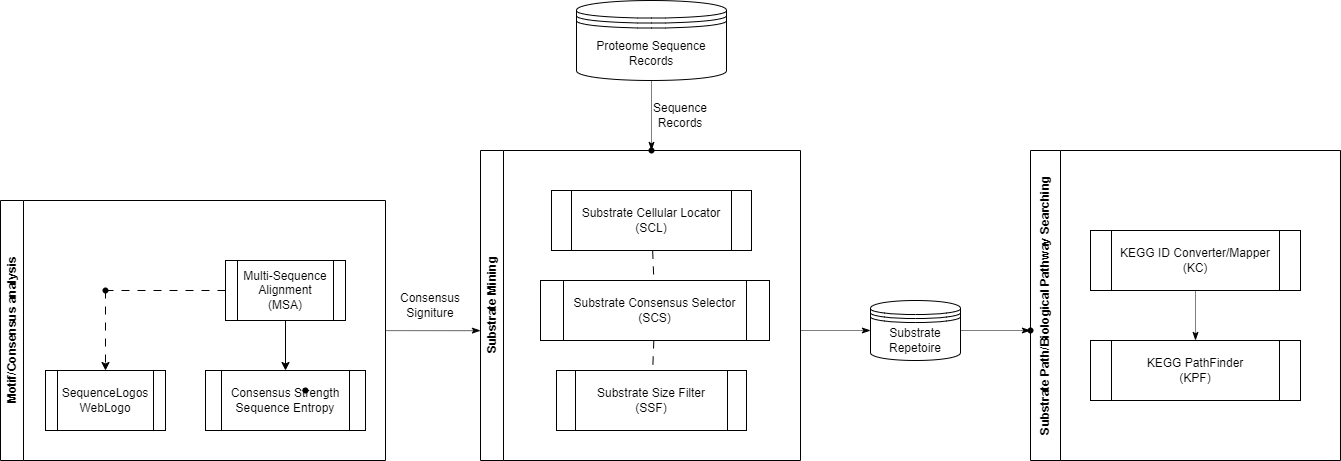

The diagram above was exported from draw.io. Its source (the exported page's mxGraphModel, read from the mxfile embedded in the PNG):
<mxGraphModel dx="1244" dy="825" grid="1" gridSize="10" guides="1" tooltips="1" connect="1" arrows="1" fold="1" page="1" pageScale="1" pageWidth="850" pageHeight="1100" math="0" shadow="0">
  <root>
    <mxCell id="0" />
    <mxCell id="1" parent="0" />
    <mxCell id="10" value="" style="edgeStyle=none;html=1;" edge="1" parent="1" source="2" target="9">
      <mxGeometry relative="1" as="geometry" />
    </mxCell>
    <mxCell id="13" value="" style="edgeStyle=none;html=1;dashed=1;dashPattern=8 8;endArrow=none;endFill=0;" edge="1" parent="1" source="2" target="12">
      <mxGeometry relative="1" as="geometry" />
    </mxCell>
    <mxCell id="2" value="Multi-Sequence Alignment&lt;br&gt;(MSA)" style="shape=process;whiteSpace=wrap;html=1;backgroundOutline=1;" vertex="1" parent="1">
      <mxGeometry x="255" y="400" width="120" height="60" as="geometry" />
    </mxCell>
    <mxCell id="26" value="" style="edgeStyle=none;html=1;dashed=1;dashPattern=1 1;endArrow=classicThin;endFill=1;entryX=0;entryY=0.581;entryDx=0;entryDy=0;entryPerimeter=0;" edge="1" parent="1" source="7" target="16">
      <mxGeometry relative="1" as="geometry" />
    </mxCell>
    <mxCell id="7" value="Motif/Consensus analysis" style="swimlane;horizontal=0;whiteSpace=wrap;html=1;" vertex="1" parent="1">
      <mxGeometry x="30" y="340" width="385" height="260" as="geometry">
        <mxRectangle x="100" y="430" width="40" height="150" as="alternateBounds" />
      </mxGeometry>
    </mxCell>
    <mxCell id="8" value="SequenceLogos&lt;br&gt;WebLogo" style="shape=process;whiteSpace=wrap;html=1;backgroundOutline=1;" vertex="1" parent="1">
      <mxGeometry x="75" y="510" width="120" height="60" as="geometry" />
    </mxCell>
    <mxCell id="9" value="Consensus Strength&lt;br&gt;Sequence Entropy" style="shape=process;whiteSpace=wrap;html=1;backgroundOutline=1;" vertex="1" parent="1">
      <mxGeometry x="235" y="510" width="160" height="60" as="geometry" />
    </mxCell>
    <mxCell id="11" value="" style="shape=waypoint;sketch=0;size=6;pointerEvents=1;points=[];fillColor=default;resizable=0;rotatable=0;perimeter=centerPerimeter;snapToPoint=1;" vertex="1" parent="1">
      <mxGeometry x="325" y="520" width="20" height="20" as="geometry" />
    </mxCell>
    <mxCell id="14" value="" style="edgeStyle=none;html=1;dashed=1;dashPattern=8 8;" edge="1" parent="1" source="12" target="8">
      <mxGeometry relative="1" as="geometry" />
    </mxCell>
    <mxCell id="12" value="" style="shape=waypoint;sketch=0;size=6;pointerEvents=1;points=[];fillColor=default;resizable=0;rotatable=0;perimeter=centerPerimeter;snapToPoint=1;" vertex="1" parent="1">
      <mxGeometry x="125" y="420" width="20" height="20" as="geometry" />
    </mxCell>
    <mxCell id="31" value="" style="edgeStyle=none;html=1;dashed=1;dashPattern=1 1;endArrow=classicThin;endFill=1;" edge="1" parent="1" target="30">
      <mxGeometry relative="1" as="geometry">
        <mxPoint x="830" y="470" as="sourcePoint" />
      </mxGeometry>
    </mxCell>
    <mxCell id="16" value="Substrate Mining" style="swimlane;horizontal=0;whiteSpace=wrap;html=1;" vertex="1" parent="1">
      <mxGeometry x="510" y="290" width="320" height="310" as="geometry" />
    </mxCell>
    <mxCell id="25" value="" style="shape=waypoint;sketch=0;size=6;pointerEvents=1;points=[];fillColor=default;resizable=0;rotatable=0;perimeter=centerPerimeter;snapToPoint=1;fontStyle=1;startSize=23;" vertex="1" parent="16">
      <mxGeometry x="167.5" y="170" width="20" height="20" as="geometry" />
    </mxCell>
    <mxCell id="21" value="" style="edgeStyle=none;html=1;dashed=1;dashPattern=8 8;endArrow=none;endFill=0;" edge="1" parent="1" source="17" target="18">
      <mxGeometry relative="1" as="geometry" />
    </mxCell>
    <mxCell id="17" value="Substrate Cellular Locator&lt;br&gt;(SCL)" style="shape=process;whiteSpace=wrap;html=1;backgroundOutline=1;" vertex="1" parent="1">
      <mxGeometry x="581" y="330" width="200" height="60" as="geometry" />
    </mxCell>
    <mxCell id="22" value="" style="edgeStyle=none;html=1;dashed=1;dashPattern=8 8;endArrow=none;endFill=0;" edge="1" parent="1" source="18" target="19">
      <mxGeometry relative="1" as="geometry" />
    </mxCell>
    <mxCell id="18" value="Substrate Consensus Selector&lt;br&gt;(SCS)" style="shape=process;whiteSpace=wrap;html=1;backgroundOutline=1;" vertex="1" parent="1">
      <mxGeometry x="570" y="420" width="229" height="60" as="geometry" />
    </mxCell>
    <mxCell id="19" value="Substrate Size Filter&lt;br&gt;(SSF)" style="shape=process;whiteSpace=wrap;html=1;backgroundOutline=1;" vertex="1" parent="1">
      <mxGeometry x="586" y="510" width="190" height="60" as="geometry" />
    </mxCell>
    <mxCell id="24" value="" style="edgeStyle=none;html=1;dashed=1;dashPattern=1 1;endArrow=classicThin;endFill=1;" edge="1" parent="1" source="20" target="23">
      <mxGeometry relative="1" as="geometry" />
    </mxCell>
    <mxCell id="20" value="Proteome Sequence Records" style="shape=datastore;whiteSpace=wrap;html=1;" vertex="1" parent="1">
      <mxGeometry x="606" y="140" width="150" height="80" as="geometry" />
    </mxCell>
    <mxCell id="23" value="" style="shape=waypoint;sketch=0;size=6;pointerEvents=1;points=[];fillColor=default;resizable=0;rotatable=0;perimeter=centerPerimeter;snapToPoint=1;" vertex="1" parent="1">
      <mxGeometry x="671" y="280" width="20" height="20" as="geometry" />
    </mxCell>
    <mxCell id="27" value="Consensus Signiture" style="text;html=1;strokeColor=none;fillColor=none;align=center;verticalAlign=middle;whiteSpace=wrap;rounded=0;" vertex="1" parent="1">
      <mxGeometry x="430" y="430" width="60" height="30" as="geometry" />
    </mxCell>
    <mxCell id="28" value="Sequence Records" style="text;html=1;strokeColor=none;fillColor=none;align=center;verticalAlign=middle;whiteSpace=wrap;rounded=0;" vertex="1" parent="1">
      <mxGeometry x="680" y="240" width="60" height="30" as="geometry" />
    </mxCell>
    <mxCell id="37" value="" style="edgeStyle=none;html=1;dashed=1;dashPattern=1 1;endArrow=classicThin;endFill=1;" edge="1" parent="1" source="30" target="36">
      <mxGeometry relative="1" as="geometry" />
    </mxCell>
    <mxCell id="30" value="Substrate Repetoire" style="shape=datastore;whiteSpace=wrap;html=1;" vertex="1" parent="1">
      <mxGeometry x="900" y="440" width="90" height="60" as="geometry" />
    </mxCell>
    <mxCell id="32" value="Substrate Path/Biological Pathway Searching" style="swimlane;horizontal=0;whiteSpace=wrap;html=1;startSize=30;" vertex="1" parent="1">
      <mxGeometry x="1060" y="290" width="310" height="310" as="geometry" />
    </mxCell>
    <mxCell id="36" value="" style="shape=waypoint;sketch=0;size=6;pointerEvents=1;points=[];fillColor=default;resizable=0;rotatable=0;perimeter=centerPerimeter;snapToPoint=1;" vertex="1" parent="32">
      <mxGeometry x="-10" y="170" width="20" height="20" as="geometry" />
    </mxCell>
    <mxCell id="33" value="KEGG PathFinder&lt;br&gt;(KPF)" style="shape=process;whiteSpace=wrap;html=1;backgroundOutline=1;" vertex="1" parent="1">
      <mxGeometry x="1120" y="480" width="210" height="60" as="geometry" />
    </mxCell>
    <mxCell id="35" value="" style="edgeStyle=none;html=1;dashed=1;dashPattern=1 1;endArrow=classicThin;endFill=1;" edge="1" parent="1" source="34" target="33">
      <mxGeometry relative="1" as="geometry" />
    </mxCell>
    <mxCell id="34" value="KEGG ID Converter/Mapper&lt;br&gt;(KC)" style="shape=process;whiteSpace=wrap;html=1;backgroundOutline=1;" vertex="1" parent="1">
      <mxGeometry x="1120" y="370" width="210" height="60" as="geometry" />
    </mxCell>
  </root>
</mxGraphModel>